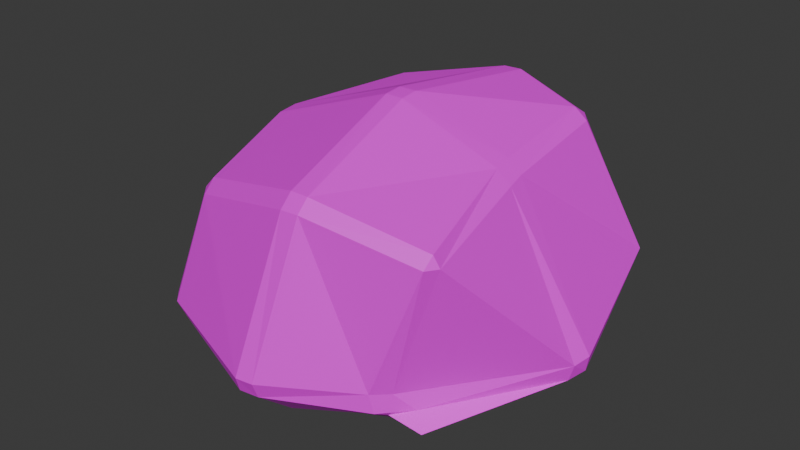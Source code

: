 # Source: rock1.blend  (saved by Blender 5.2.44; exported with 4.5.12 LTS)
import bpy
from mathutils import Matrix  # noqa: F401  (used for matrix-valued properties, if any)

bpy.ops.wm.read_factory_settings(use_empty=True)
scene = bpy.context.scene
scene.name = 'Scene'

# ---- collections
col_collection = bpy.data.collections.new('Collection'); scene.collection.children.link(col_collection)

# ---- images (referenced by path relative to the original .blend; pixels are not part of the script)
import os
ASSET_DIR = os.environ.get("B2B_ASSET_DIR", "")  # directory of the original .blend (textures are referenced by path, not embedded)
HERE = os.path.dirname(os.path.abspath(__file__))  # packed textures are extracted next to this script under _unpacked/

def load_image(name, relpath, width, height, colorspace="sRGB"):
    """Load a texture the original file referenced (path relative to the .blend, or extracted next to this script)."""
    p = next((c for c in (os.path.join(HERE, relpath), os.path.join(ASSET_DIR, relpath)) if relpath and os.path.exists(c)), "")
    if p:
        img = bpy.data.images.load(p, check_existing=True)
        img.name = name
    else:  # same state as the original file: an image datablock whose file is absent (Cycles renders it pink)
        img = bpy.data.images.new(name, width, height)
        img.source = "FILE"
        img.filepath = "//" + (relpath or name)
    img.colorspace_settings.name = colorspace
    return img
img_palette_png = load_image('Palette.png', 'Palette.png', 1024, 1024, 'sRGB')

# ---- materials (node trees are filled in below, after node groups)
mat_material = bpy.data.materials.new('Material')
mat_material.alpha_threshold = 0.0
mat_material.use_backface_culling_lightprobe_volume = False
mat_material.roughness = 0.5
mat_material.line_color = (0.0, 0.0, 0.0, 1.0)

# ---- material node trees
mat_material.use_nodes = True; mat_material.node_tree.nodes.clear()
_N = mat_material.node_tree.nodes; _L = mat_material.node_tree.links
n0 = _N.new('ShaderNodeOutputMaterial'); n0.name = 'Material Output'; n0.location = (200, 100)
n1 = _N.new('ShaderNodeBsdfPrincipled'); n1.name = 'Principled BSDF'; n1.location = (-200, 100)
n1.inputs[10].default_value = 0.005
n2 = _N.new('ShaderNodeTexImage'); n2.name = 'Image Texture'; n2.location = (-510, 187)
n2.image = img_palette_png
_L.new(n1.outputs[0], n0.inputs[0])
_L.new(n2.outputs[0], n1.inputs[0])
n0.is_active_output = True

# ---- world
world_world = bpy.data.worlds.new('World'); scene.world = world_world
world_world.use_nodes = True; world_world.node_tree.nodes.clear()
_N = world_world.node_tree.nodes; _L = world_world.node_tree.links
n0 = _N.new('ShaderNodeOutputWorld'); n0.name = 'World Output'; n0.location = (200, 100)
n1 = _N.new('ShaderNodeBackground'); n1.name = 'Background'; n1.location = (-200, 100)
n1.inputs[0].default_value = (0.05088, 0.05088, 0.05088, 1.0)
_L.new(n1.outputs[0], n0.inputs[0])
n0.is_active_output = True
world_world.color = (0.05088, 0.05088, 0.05088)
world_world.sun_shadow_jitter_overblur = 0.0

# ---- meshes
me_cube = bpy.data.meshes.new('Cube')
me_cube.from_pydata([(0.1717, 0.2258, 0.2782), (0.1666, 0.2055, 0.2923), (0.1886, 0.2047, 0.2759), (0.2199, 0.2078, 0.0183), (0.2272, 0.2362, 0.03265), (0.2489, 0.2141, 0.03219), (0.2375, -0.2078, 0.2201), (0.2282, -0.2105, 0.2381), (0.2256, -0.2263, 0.2206), (0.2164, -0.2149, -0.0373), (0.1633, -0.2199, -0.02715), (0.1916, -0.1916, -0.03947), (-0.1631, 0.2256, 0.2554), (-0.1843, 0.2069, 0.252), (-0.1634, 0.2066, 0.2707), (-0.2201, 0.1979, -0.02773), (-0.1979, 0.2201, -0.02773), (-0.1916, 0.1916, -0.03947), (-0.2112, -0.1916, 0.1916), (-0.1917, -0.2118, 0.1924), (-0.1919, -0.192, 0.2123), (-0.1916, -0.1916, -0.03947), (-0.1979, -0.2201, -0.02773), (-0.2201, -0.1979, -0.02773), (-0.2295, 0.01529, -0.07509), (-0.2295, -0.01529, -0.07509), (-0.2577, -0.01501, -0.06389), (-0.2577, 0.01501, -0.06389), (0.01438, 0.2594, -0.06028), (0.01285, 0.2315, -0.07169), (-0.01694, 0.2292, -0.07494), (-0.01501, 0.2577, -0.06389), (0.2569, 0.266, 0.07517), (0.2754, 0.2469, 0.07499), (0.2703, 0.2351, 0.05138), (0.2489, 0.2581, 0.05188), (-0.2442, -0.2224, -0.007704), (-0.2224, -0.2442, -0.007704), (-0.2307, -0.2511, 0.01512), (-0.2511, -0.2307, 0.01512), (0.1709, -0.22, 0.01065), (0.1472, -0.2422, 0.01091), (0.1532, -0.2378, -0.02022), (0.195, -0.1978, -0.01682), (-0.2296, 0.2529, 0.01542), (-0.2224, 0.2442, -0.007704), (-0.2442, 0.2224, -0.007704), (-0.2503, 0.2325, 0.01507), (0.05519, -0.2678, 0.2585), (0.05509, -0.2487, 0.2772), (0.02459, -0.2473, 0.2762), (0.02449, -0.2674, 0.2563), (0.2035, 0.01309, 0.2594), (0.1812, 0.01316, 0.2787), (0.1854, -0.01823, 0.2746), (0.2084, -0.01818, 0.2548), (-0.01694, -0.2292, -0.07494), (0.0138, -0.2298, -0.075), (0.01501, -0.2577, -0.06389), (-0.01501, -0.2577, -0.06389), (-0.2511, -0.01512, 0.2307), (-0.2307, -0.01512, 0.2511), (-0.228, 0.0157, 0.2561), (-0.2494, 0.01512, 0.2352), (0.01207, 0.2654, 0.2941), (0.01153, 0.2452, 0.3115), (0.04234, 0.2444, 0.3128), (0.04243, 0.264, 0.2959), (0.2577, -0.01501, -0.06389), (0.2295, -0.0153, -0.07489), (0.2322, 0.01406, -0.07126), (0.2603, 0.01444, -0.05975), (0.01662, 0.01544, 0.3356), (-0.01303, 0.01555, 0.3354), (-0.01232, -0.0151, 0.3334), (0.01769, -0.01573, 0.3334), (0.01446, -0.3188, -0.0117), (0.01561, -0.3291, 0.01505), (-0.01241, -0.3331, 0.01501), (-0.01528, -0.3243, -0.01037), (-0.3243, -0.01528, -0.01037), (-0.3315, -0.01482, 0.01482), (-0.3315, 0.01482, 0.01482), (-0.3243, 0.01528, -0.01037), (-0.03501, 0.01566, -0.09307), (-0.00357, 0.01568, -0.09326), (-0.00357, -0.01568, -0.09326), (-0.03501, -0.01566, -0.09307), (0.3269, 0.01486, -0.006373), (0.3311, 0.01544, 0.01832), (0.3247, -0.01292, 0.0142), (0.3174, -0.01408, -0.01177), (-0.01528, 0.3243, -0.01037), (-0.0133, 0.3334, 0.01519), (0.01732, 0.3342, 0.01992), (0.0148, 0.3264, -0.006572)], [], [(0, 1, 2), (3, 4, 5), (6, 7, 8), (9, 10, 11), (12, 13, 14), (15, 16, 17), (18, 19, 20), (21, 22, 23), (24, 25, 26, 27), (28, 29, 30, 31), (32, 33, 34, 35), (36, 37, 38, 39), (40, 41, 42, 43), (44, 45, 46, 47), (48, 49, 50, 51), (52, 53, 54, 55), (56, 57, 58, 59), (60, 61, 62, 63), (64, 65, 66, 67), (68, 69, 70, 71), (72, 73, 74, 75), (76, 77, 78, 79), (80, 81, 82, 83), (84, 85, 86, 87), (88, 89, 90, 91), (92, 93, 94, 95), (17, 24, 27, 15), (25, 21, 23, 26), (3, 29, 28, 4), (30, 17, 16, 31), (2, 33, 32, 0), (34, 5, 4, 35), (22, 37, 36, 23), (38, 19, 18, 39), (8, 41, 40, 6), (42, 10, 9, 43), (12, 44, 47, 13), (45, 16, 15, 46), (7, 49, 48, 8), (50, 20, 19, 51), (1, 53, 52, 2), (54, 7, 6, 55), (21, 56, 59, 22), (57, 11, 10, 58), (20, 61, 60, 18), (62, 14, 13, 63), (14, 65, 64, 12), (66, 1, 0, 67), (11, 69, 68, 9), (70, 3, 5, 71), (65, 73, 72, 66), (61, 74, 73, 62), (49, 75, 74, 50), (53, 72, 75, 54), (41, 77, 76, 42), (51, 78, 77, 48), (37, 79, 78, 38), (58, 76, 79, 59), (39, 81, 80, 36), (63, 82, 81, 60), (46, 83, 82, 47), (26, 80, 83, 27), (29, 85, 84, 30), (69, 86, 85, 70), (56, 87, 86, 57), (24, 84, 87, 25), (33, 89, 88, 34), (55, 90, 89, 52), (43, 91, 90, 40), (71, 88, 91, 68), (44, 93, 92, 45), (67, 94, 93, 64), (35, 95, 94, 32), (31, 92, 95, 28), (94, 67, 0, 32), (33, 2, 52, 89), (1, 66, 72, 53), (28, 95, 35, 4), (5, 34, 88, 71), (29, 3, 70, 85), (90, 55, 6, 40), (41, 8, 48, 77), (54, 75, 49, 7), (68, 91, 43, 9), (10, 42, 76, 58), (86, 69, 11, 57), (44, 12, 64, 93), (82, 63, 13, 47), (65, 14, 62, 73), (17, 30, 84, 24), (16, 45, 92, 31), (27, 83, 46, 15), (39, 18, 60, 81), (78, 51, 19, 38), (74, 61, 20, 50), (25, 87, 56, 21), (23, 36, 80, 26), (59, 79, 37, 22)])
_uv = me_cube.uv_layers.new(name='UVMap')
_uv.uv.foreach_set('vector', [0.6056, 0.8074, 0.608, 0.8122, 0.6014, 0.8119, 0.2643, 0.8481, 0.2666, 0.8438, 0.2684, 0.8455, 0.736, 0.8729, 0.7408, 0.8724, 0.7416, 0.8769, 0.1692, 0.8183, 0.1926, 0.8263, 0.1692, 0.8217, 0.5452, 0.9112, 0.5437, 0.9067, 0.5476, 0.9086, 0.1918, 0.838, 0.1944, 0.8354, 0.1969, 0.8404, 0.6636, 0.9601, 0.6609, 0.9636, 0.6593, 0.9586, 0.1713, 0.9542, 0.1865, 0.9519, 0.179, 0.9573, 0.1966, 0.8987, 0.1975, 0.9037, 0.1918, 0.9037, 0.1918, 0.8988, 0.2601, 0.8354, 0.2601, 0.8397, 0.2549, 0.8399, 0.2552, 0.8354, 0.3895, 0.8158, 0.3967, 0.8192, 0.3793, 0.8206, 0.3696, 0.8158, 0.4525, 0.9465, 0.4525, 0.9405, 0.4573, 0.9423, 0.4581, 0.9465, 0.2246, 0.8183, 0.2374, 0.8223, 0.2196, 0.8245, 0.1809, 0.8183, 0.4841, 0.9112, 0.4793, 0.9112, 0.4793, 0.9052, 0.4832, 0.907, 0.5953, 0.9636, 0.5953, 0.9597, 0.5995, 0.9594, 0.601, 0.9636, 0.6014, 0.8713, 0.6068, 0.871, 0.6052, 0.8757, 0.6014, 0.8757, 0.1692, 0.8865, 0.1692, 0.8809, 0.1792, 0.8807, 0.1775, 0.8862, 0.6636, 0.901, 0.6594, 0.9001, 0.6579, 0.8953, 0.6636, 0.8953, 0.6697, 0.8074, 0.6697, 0.8128, 0.6632, 0.8117, 0.6632, 0.8074, 0.2684, 0.912, 0.2636, 0.912, 0.2644, 0.9077, 0.2684, 0.9065, 0.6643, 0.8715, 0.6697, 0.872, 0.6697, 0.8757, 0.6631, 0.8757, 0.2252, 0.8783, 0.2357, 0.8768, 0.2354, 0.8838, 0.2241, 0.8842, 0.3767, 0.9, 0.3863, 0.8998, 0.3863, 0.9044, 0.3746, 0.9044, 0.2552, 0.8992, 0.2601, 0.899, 0.2601, 0.9037, 0.2557, 0.9037, 0.3871, 0.8801, 0.3967, 0.8789, 0.3939, 0.8841, 0.3815, 0.8841, 0.3767, 0.9108, 0.3863, 0.9112, 0.3863, 0.9152, 0.3769, 0.9152, 0.1969, 0.8404, 0.1966, 0.8987, 0.1918, 0.8988, 0.1918, 0.838, 0.318, 0.8983, 0.318, 0.8395, 0.3337, 0.8412, 0.3276, 0.8996, 0.2643, 0.8481, 0.2042, 0.8481, 0.2051, 0.8438, 0.2666, 0.8438, 0.2549, 0.8399, 0.1969, 0.8404, 0.1944, 0.8354, 0.2552, 0.8354, 0.5497, 0.8596, 0.4897, 0.859, 0.4903, 0.8549, 0.5511, 0.8549, 0.3793, 0.8206, 0.3457, 0.8209, 0.3348, 0.8158, 0.3696, 0.8158, 0.1865, 0.9519, 0.2225, 0.9508, 0.216, 0.9558, 0.179, 0.9573, 0.4573, 0.9423, 0.5158, 0.9421, 0.5173, 0.9465, 0.4581, 0.9465, 0.5288, 0.8093, 0.4689, 0.8097, 0.4705, 0.8043, 0.5294, 0.8043, 0.2196, 0.8245, 0.1926, 0.8263, 0.1692, 0.8183, 0.1809, 0.8183, 0.5452, 0.9112, 0.4841, 0.9112, 0.4832, 0.907, 0.5437, 0.9067, 0.2236, 0.9028, 0.1854, 0.9028, 0.1932, 0.8977, 0.2303, 0.8982, 0.7408, 0.8724, 0.7989, 0.8729, 0.799, 0.8769, 0.7416, 0.8769, 0.5995, 0.9594, 0.6593, 0.9586, 0.6609, 0.9636, 0.601, 0.9636, 0.608, 0.8122, 0.6068, 0.871, 0.6014, 0.8713, 0.6014, 0.8119, 0.741, 0.8132, 0.7408, 0.8724, 0.736, 0.8729, 0.7357, 0.8147, 0.1713, 0.9542, 0.1713, 0.896, 0.1805, 0.8937, 0.1865, 0.9519, 0.1692, 0.8809, 0.1692, 0.8217, 0.1926, 0.8263, 0.1792, 0.8807, 0.6593, 0.9586, 0.6594, 0.9001, 0.6636, 0.901, 0.6636, 0.9601, 0.5476, 0.8493, 0.5476, 0.9086, 0.5437, 0.9067, 0.5436, 0.8474, 0.7988, 0.9018, 0.7409, 0.9012, 0.7422, 0.8969, 0.8009, 0.8969, 0.6632, 0.8117, 0.608, 0.8122, 0.6056, 0.8074, 0.6632, 0.8074, 0.2511, 0.897, 0.2518, 0.8388, 0.256, 0.8387, 0.256, 0.9021, 0.2644, 0.9077, 0.2643, 0.8481, 0.2684, 0.8455, 0.2684, 0.9065, 0.6697, 0.8128, 0.6697, 0.872, 0.6643, 0.8715, 0.6632, 0.8117, 0.6594, 0.9001, 0.5993, 0.8994, 0.599, 0.8953, 0.6579, 0.8953, 0.5953, 0.9597, 0.5953, 0.9002, 0.5993, 0.8994, 0.5995, 0.9594, 0.6068, 0.871, 0.6643, 0.8715, 0.6631, 0.8757, 0.6052, 0.8757, 0.2374, 0.8223, 0.2357, 0.8768, 0.2252, 0.8783, 0.2196, 0.8245, 0.5258, 0.8698, 0.4663, 0.8698, 0.4669, 0.8643, 0.5274, 0.8648, 0.4525, 0.9405, 0.4525, 0.8835, 0.4564, 0.8823, 0.4573, 0.9423, 0.1792, 0.8807, 0.2252, 0.8783, 0.2241, 0.8842, 0.1775, 0.8862, 0.3863, 0.8406, 0.3863, 0.8998, 0.3767, 0.9, 0.3709, 0.8407, 0.5112, 0.9211, 0.4508, 0.9211, 0.4505, 0.9169, 0.5103, 0.9163, 0.4793, 0.9052, 0.4793, 0.8482, 0.4834, 0.847, 0.4832, 0.907, 0.3276, 0.8996, 0.3767, 0.9, 0.3746, 0.9044, 0.3266, 0.9044, 0.2601, 0.8397, 0.2601, 0.899, 0.2552, 0.8992, 0.2549, 0.8399, 0.2636, 0.912, 0.2045, 0.912, 0.2041, 0.9077, 0.2644, 0.9077, 0.1877, 0.8964, 0.1877, 0.8378, 0.1919, 0.8382, 0.1926, 0.8976, 0.1966, 0.8987, 0.2552, 0.8992, 0.2557, 0.9037, 0.1975, 0.9037, 0.3967, 0.8192, 0.3967, 0.8789, 0.3871, 0.8801, 0.3793, 0.8206, 0.5494, 0.9232, 0.4902, 0.9232, 0.4893, 0.9191, 0.5502, 0.9186, 0.3346, 0.9515, 0.3346, 0.9014, 0.3384, 0.8992, 0.3389, 0.9596, 0.338, 0.8798, 0.3871, 0.8801, 0.3815, 0.8841, 0.3369, 0.8841, 0.3863, 0.8519, 0.3863, 0.9112, 0.3767, 0.9108, 0.3709, 0.8515, 0.5444, 0.9096, 0.4841, 0.9096, 0.4828, 0.9054, 0.5441, 0.9046, 0.6054, 0.9155, 0.6054, 0.8576, 0.6091, 0.8578, 0.6095, 0.918, 0.3276, 0.9104, 0.3767, 0.9108, 0.3769, 0.9152, 0.3286, 0.9152, 0.6091, 0.8578, 0.6701, 0.8597, 0.6695, 0.9158, 0.6095, 0.918, 0.4897, 0.859, 0.5497, 0.8596, 0.5502, 0.9186, 0.4893, 0.9191, 0.608, 0.8122, 0.6632, 0.8117, 0.6643, 0.8715, 0.6068, 0.871, 0.3255, 0.8634, 0.3748, 0.8631, 0.3673, 0.9231, 0.333, 0.9229, 0.3457, 0.8209, 0.3793, 0.8206, 0.3871, 0.8801, 0.338, 0.8798, 0.2042, 0.8481, 0.2643, 0.8481, 0.2644, 0.9077, 0.2041, 0.9077, 0.3384, 0.8992, 0.3992, 0.8999, 0.3991, 0.9594, 0.3389, 0.9596, 0.4689, 0.8097, 0.5288, 0.8093, 0.5274, 0.8648, 0.4669, 0.8643, 0.741, 0.8132, 0.7988, 0.8127, 0.7989, 0.8729, 0.7408, 0.8724, 0.2107, 0.8915, 0.2576, 0.8912, 0.2412, 0.9478, 0.2144, 0.9534, 0.1926, 0.8263, 0.2196, 0.8245, 0.2252, 0.8783, 0.1792, 0.8807, 0.1919, 0.8382, 0.2518, 0.8388, 0.2511, 0.897, 0.1926, 0.8976, 0.4831, 0.8456, 0.5437, 0.8464, 0.5441, 0.9046, 0.4828, 0.9054, 0.4834, 0.847, 0.5436, 0.8474, 0.5437, 0.9067, 0.4832, 0.907, 0.7409, 0.9012, 0.7988, 0.9018, 0.7997, 0.9604, 0.7401, 0.9609, 0.1969, 0.8404, 0.2549, 0.8399, 0.2552, 0.8992, 0.1966, 0.8987, 0.3337, 0.852, 0.3709, 0.8515, 0.3767, 0.9108, 0.3276, 0.9104, 0.187, 0.8392, 0.2361, 0.8389, 0.2303, 0.8982, 0.1932, 0.8977, 0.4511, 0.8571, 0.5096, 0.8578, 0.5103, 0.9163, 0.4505, 0.9169, 0.4564, 0.8823, 0.5167, 0.8824, 0.5158, 0.9421, 0.4573, 0.9423, 0.5993, 0.8994, 0.6594, 0.9001, 0.6593, 0.9586, 0.5995, 0.9594, 0.2028, 0.8583, 0.2614, 0.8578, 0.2611, 0.9171, 0.2031, 0.9166, 0.3337, 0.8412, 0.3709, 0.8407, 0.3767, 0.9, 0.3276, 0.8996, 0.1805, 0.8937, 0.2281, 0.8913, 0.2225, 0.9508, 0.1865, 0.9519])
me_cube.materials.append(mat_material)
me_cube.use_mirror_vertex_groups = False
me_cube.update()

# ---- objects
ob_cube = bpy.data.objects.new('Cube', me_cube)

# ---- transforms, parenting, visibility, modifiers, constraints
ob_cube.location = (0.0, 0.0, 0.0)
ob_cube.lock_rotations_4d = False
ob_cube.empty_display_type = 'ARROWS'
ob_cube.lineart.crease_threshold = 0.0

# ---- collection membership
col_collection.objects.link(ob_cube)

# ---- scene / render settings (as saved in the file)
scene.frame_start = 1; scene.frame_end = 250; scene.frame_set(1)
scene.render.engine = 'BLENDER_EEVEE_NEXT'
scene.render.bake_bias = 0.0
scene.render.bake_samples = 0
scene.render.compositor_device = 'GPU'
scene.eevee.use_volume_custom_range = False
scene.eevee.fast_gi_thickness_near = 0.1
scene.eevee.fast_gi_thickness_far = 0.0
scene.eevee.ray_tracing_options.screen_trace_thickness = 0.1
bpy.context.view_layer.update()

# ---- added for rendering (the .blend has no active camera and no usable light): camera, sun
cam_auto = bpy.data.cameras.new('AutoCamera')
cam_auto.lens = 50.0
cam_auto.sensor_width = 36.0
cam_auto.clip_end = 1000.0
ob_auto_camera = bpy.data.objects.new('AutoCamera', cam_auto)
scene.collection.objects.link(ob_auto_camera)
ob_auto_camera.location = (0.956109, -1.14699, 0.886237)
ob_auto_camera.rotation_euler = (1.09748, -7.21219e-08, 0.694738)
scene.camera = ob_auto_camera
light_auto_sun = bpy.data.lights.new('AutoSun', 'SUN')
light_auto_sun.energy = 3.0
light_auto_sun.angle = 0.0523599
ob_auto_sun = bpy.data.objects.new('AutoSun', light_auto_sun)
scene.collection.objects.link(ob_auto_sun)
ob_auto_sun.rotation_euler = (0.872665, 0.174533, 0.523599)
bpy.context.view_layer.update()

